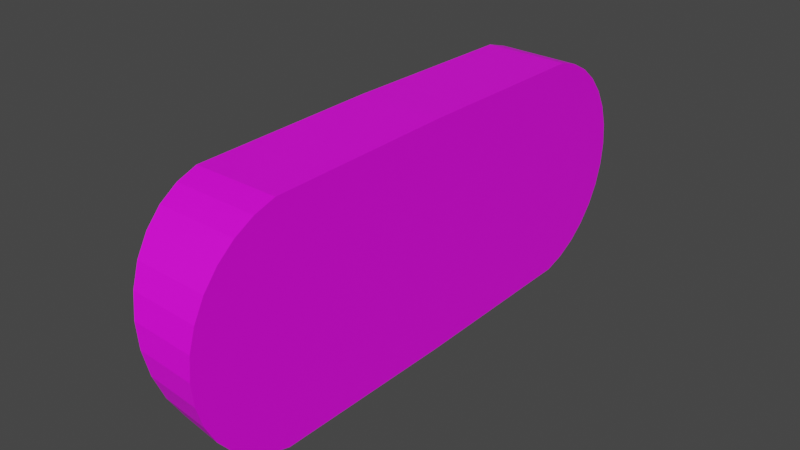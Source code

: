 # Source: Highscore_Button.blend  (saved by Blender 3.6.11; exported with 4.5.12 LTS)
import bpy
from mathutils import Matrix  # noqa: F401  (used for matrix-valued properties, if any)

bpy.ops.wm.read_factory_settings(use_empty=True)
scene = bpy.context.scene
scene.name = 'Scene'

# ---- collections
col_collection = bpy.data.collections.new('Collection'); scene.collection.children.link(col_collection)

# ---- images (referenced by path relative to the original .blend; pixels are not part of the script)
import os
ASSET_DIR = os.environ.get("B2B_ASSET_DIR", "")  # directory of the original .blend (textures are referenced by path, not embedded)
HERE = os.path.dirname(os.path.abspath(__file__))  # packed textures are extracted next to this script under _unpacked/

def load_image(name, relpath, width, height, colorspace="sRGB"):
    """Load a texture the original file referenced (path relative to the .blend, or extracted next to this script)."""
    p = next((c for c in (os.path.join(HERE, relpath), os.path.join(ASSET_DIR, relpath)) if relpath and os.path.exists(c)), "")
    if p:
        img = bpy.data.images.load(p, check_existing=True)
        img.name = name
    else:  # same state as the original file: an image datablock whose file is absent (Cycles renders it pink)
        img = bpy.data.images.new(name, width, height)
        img.source = "FILE"
        img.filepath = "//" + (relpath or name)
    img.colorspace_settings.name = colorspace
    return img
img_highscore_png = load_image('Highscore.png', 'Highscore.png', 1024, 1024, 'sRGB')

# ---- materials (node trees are filled in below, after node groups)
mat_material = bpy.data.materials.new('Material')
mat_material.use_transparent_shadow = False

# ---- material node trees
mat_material.use_nodes = True; mat_material.node_tree.nodes.clear()
_N = mat_material.node_tree.nodes; _L = mat_material.node_tree.links
n0 = _N.new('ShaderNodeBsdfPrincipled'); n0.name = 'Principled BSDF'; n0.location = (10, 300)
n0.distribution = 'GGX'
n0.subsurface_method = 'RANDOM_WALK_SKIN'
n0.inputs[3].default_value = 1.45
n0.inputs[27].default_value = (0.0, 0.0, 0.0, 1.0)
n0.inputs[28].default_value = 1.0
n1 = _N.new('ShaderNodeOutputMaterial'); n1.name = 'Material Output'; n1.location = (300, 300)
n2 = _N.new('ShaderNodeTexImage'); n2.name = 'Image Texture'; n2.location = (-280, 275)
n2.image = img_highscore_png
_L.new(n0.outputs[0], n1.inputs[0])
_L.new(n2.outputs[0], n0.inputs[0])
n1.is_active_output = True

# ---- world
world_world = bpy.data.worlds.new('World'); scene.world = world_world
world_world.use_nodes = True; world_world.node_tree.nodes.clear()
_N = world_world.node_tree.nodes; _L = world_world.node_tree.links
n0 = _N.new('ShaderNodeOutputWorld'); n0.name = 'World Output'; n0.location = (300, 300)
n1 = _N.new('ShaderNodeBackground'); n1.name = 'Background'; n1.location = (10, 300)
n1.inputs[0].default_value = (0.05088, 0.05088, 0.05088, 1.0)
_L.new(n1.outputs[0], n0.inputs[0])
n0.is_active_output = True
world_world.color = (0.05088, 0.05088, 0.05088)
world_world.use_sun_shadow = False
world_world.sun_shadow_jitter_overblur = 0.0

# ---- meshes
me_circle = bpy.data.meshes.new('Circle')
me_circle.from_pydata([(-0.04613, 2.472, -0.2537), (-0.2336, 2.453, -0.3079), (-0.4138, 2.396, -0.3599), (-0.5799, 2.304, -0.4079), (-0.7255, 2.179, -0.4499), (-0.845, 2.028, -0.4844), (-0.9337, 1.855, -0.5101), (-0.9884, 1.667, -0.5259), (-1.007, 0.0, -0.5312), (-0.9884, -1.667, -0.5259), (-0.9337, -1.855, -0.5101), (-0.845, -2.028, -0.4844), (-0.7255, -2.179, -0.4499), (-0.5799, -2.304, -0.4079), (-0.4138, -2.396, -0.3599), (-0.2336, -2.453, -0.3079), (-0.04613, -2.472, -0.2537), (0.1413, -2.453, -0.1996), (0.3215, -2.396, -0.1475), (0.4876, -2.304, -0.09958), (0.6332, -2.179, -0.05754), (0.7527, -2.028, -0.02303), (0.8415, -1.855, 0.002609), (0.8961, -1.667, 0.0184), (0.9146, 0.0, 0.02373), (0.8961, 1.667, 0.0184), (0.8415, 1.855, 0.002609), (0.7527, 2.028, -0.02303), (0.6332, 2.179, -0.05754), (0.4876, 2.304, -0.09958), (0.3215, 2.396, -0.1475), (0.1413, 2.453, -0.1996), (1.645e-08, 2.472, 0.2178), (-0.1951, 2.453, 0.2178), (-0.3827, 2.396, 0.2178), (-0.5556, 2.304, 0.2178), (-0.7071, 2.179, 0.2178), (-0.8315, 2.028, 0.2178), (-0.9239, 1.855, 0.2178), (-0.9808, 1.667, 0.2178), (-1.0, 0.0, 0.2178), (-0.9808, -1.667, 0.2178), (-0.9239, -1.855, 0.2178), (-0.8315, -2.028, 0.2178), (-0.7071, -2.179, 0.2178), (-0.5556, -2.304, 0.2178), (-0.3827, -2.396, 0.2178), (-0.1951, -2.453, 0.2178), (1.645e-08, -2.472, 0.2178), (0.1951, -2.453, 0.2178), (0.3827, -2.396, 0.2178), (0.5556, -2.304, 0.2178), (0.7071, -2.179, 0.2178), (0.8315, -2.028, 0.2178), (0.9239, -1.855, 0.2178), (0.9808, -1.667, 0.2178), (1.0, 0.0, 0.2178), (0.9808, 1.667, 0.2178), (0.9239, 1.855, 0.2178), (0.8315, 2.028, 0.2178), (0.7071, 2.179, 0.2178), (0.5556, 2.304, 0.2178), (0.3827, 2.396, 0.2178), (0.1951, 2.453, 0.2178)], [], [(23, 55, 54, 22), (10, 42, 41, 9), (24, 56, 55, 23), (11, 43, 42, 10), (25, 57, 56, 24), (12, 44, 43, 11), (26, 58, 57, 25), (13, 45, 44, 12), (27, 59, 58, 26), (14, 46, 45, 13), (1, 33, 32, 0), (28, 60, 59, 27), (15, 47, 46, 14), (2, 34, 33, 1), (29, 61, 60, 28), (16, 48, 47, 15), (3, 35, 34, 2), (30, 62, 61, 29), (17, 49, 48, 16), (4, 36, 35, 3), (31, 63, 62, 30), (18, 50, 49, 17), (5, 37, 36, 4), (0, 32, 63, 31), (19, 51, 50, 18), (6, 38, 37, 5), (20, 52, 51, 19), (7, 39, 38, 6), (21, 53, 52, 20), (8, 40, 39, 7), (22, 54, 53, 21), (9, 41, 40, 8), (33, 34, 35, 36, 37, 38, 39, 40, 41, 42, 43, 44, 45, 46, 47, 48, 49, 50, 51, 52, 53, 54, 55, 56, 57, 58, 59, 60, 61, 62, 63, 32), (1, 0, 31, 30, 29, 28, 27, 26, 25, 24, 23, 22, 21, 20, 19, 18, 17, 16, 15, 14, 13, 12, 11, 10, 9, 8, 7, 6, 5, 4, 3, 2)])
_uv = me_circle.uv_layers.new(name='UVMap')
_uv.uv.foreach_set('vector', [0.02459, 0.7431, 1.875e-08, 0.7428, 0.009465, 0.7767, 0.03446, 0.7769, 0.8758, 0.05839, 0.7448, 0.05839, 0.7449, 0.09215, 0.8788, 0.09215, 0.02446, 0.4429, 2.392e-08, 0.4427, 1.875e-08, 0.7428, 0.02459, 0.7431, 0.871, 0.02727, 0.7446, 0.02727, 0.7448, 0.05839, 0.8758, 0.05839, 0.03124, 0.1429, 0.006644, 0.1426, 2.392e-08, 0.4427, 0.02446, 0.4429, 0.8645, 5.12e-09, 0.7443, 1.037e-08, 0.7446, 0.02727, 0.871, 0.02727, 0.04185, 0.1093, 0.01686, 0.109, 0.006644, 0.1426, 0.03124, 0.1429, 0.9924, 0.2478, 0.8798, 0.2434, 0.8798, 0.2728, 1.0, 0.2761, 0.05883, 0.07832, 0.03318, 0.07804, 0.01686, 0.109, 0.04185, 0.1093, 0.9838, 0.2164, 0.8798, 0.2108, 0.8798, 0.2434, 0.9924, 0.2478, 0.9054, 0.4592, 1.0, 0.4523, 1.0, 0.417, 0.9151, 0.4253, 0.9504, 0.3089, 0.9999, 0.2957, 0.9999, 0.2761, 0.9565, 0.2902, 0.9744, 0.1831, 0.8798, 0.1762, 0.8798, 0.2108, 0.9838, 0.2164, 0.896, 0.4925, 1.0, 0.4869, 1.0, 0.4523, 0.9054, 0.4592, 0.9428, 0.3327, 0.9999, 0.3206, 0.9999, 0.2957, 0.9504, 0.3089, 0.9646, 0.1492, 0.8798, 0.1409, 0.8798, 0.1762, 0.9744, 0.1831, 0.8874, 0.5239, 1.0, 0.5195, 1.0, 0.4869, 0.896, 0.4925, 0.9342, 0.3608, 1.0, 0.3499, 0.9999, 0.3206, 0.9428, 0.3327, 0.9549, 0.116, 0.8798, 0.1063, 0.8798, 0.1409, 0.9646, 0.1492, 0.8798, 0.5522, 0.9999, 0.5489, 1.0, 0.5195, 0.8874, 0.5239, 0.9249, 0.3921, 1.0, 0.3824, 1.0, 0.3499, 0.9342, 0.3608, 0.9456, 0.08472, 0.8798, 0.07377, 0.8798, 0.1063, 0.9549, 0.116, 0.871, 0.7572, 0.7446, 0.7572, 0.7443, 0.7845, 0.8645, 0.7845, 0.9151, 0.4253, 1.0, 0.417, 1.0, 0.3824, 0.9249, 0.3921, 0.9369, 0.05663, 0.8798, 0.04446, 0.8798, 0.07377, 0.9456, 0.08472, 0.8758, 0.7261, 0.7448, 0.7261, 0.7446, 0.7572, 0.871, 0.7572, 0.9294, 0.03279, 0.8799, 0.01956, 0.8798, 0.04446, 0.9369, 0.05663, 0.8788, 0.6923, 0.7449, 0.6923, 0.7448, 0.7261, 0.8758, 0.7261, 0.9232, 0.01411, 0.8799, 4.448e-09, 0.8799, 0.01956, 0.9294, 0.03279, 0.8798, 0.3922, 0.745, 0.3922, 0.7449, 0.6923, 0.8788, 0.6923, 0.03446, 0.7769, 0.009465, 0.7767, 0.0251, 0.8079, 0.05075, 0.8082, 0.8788, 0.09215, 0.7449, 0.09215, 0.745, 0.3922, 0.8798, 0.3922, 0.5944, 0.8868, 0.6282, 0.877, 0.6595, 0.8607, 0.6871, 0.8386, 0.7098, 0.8116, 0.7268, 0.7807, 0.7374, 0.747, 0.7443, 0.447, 0.7443, 0.1469, 0.7345, 0.113, 0.7182, 0.0817, 0.6961, 0.05418, 0.6691, 0.03148, 0.6382, 0.01449, 0.6045, 0.003862, 0.5695, -4.691e-08, 0.5343, 0.003053, 0.5004, 0.01291, 0.4691, 0.02918, 0.4416, 0.05124, 0.4189, 0.07826, 0.4019, 0.1092, 0.3913, 0.1428, 0.3844, 0.4429, 0.3844, 0.743, 0.3942, 0.7769, 0.4105, 0.8082, 0.4326, 0.8357, 0.4596, 0.8584, 0.4905, 0.8754, 0.5241, 0.886, 0.5592, 0.8899, 0.2444, 0.003847, 0.2093, 2.367e-08, 0.1742, 0.003069, 0.1403, 0.01294, 0.109, 0.02922, 0.08151, 0.0513, 0.05883, 0.07832, 0.04185, 0.1093, 0.03124, 0.1429, 0.02446, 0.4429, 0.02459, 0.7431, 0.03446, 0.7769, 0.05075, 0.8082, 0.07282, 0.8358, 0.09985, 0.8584, 0.1308, 0.8754, 0.1644, 0.886, 0.1995, 0.8899, 0.2346, 0.8868, 0.2685, 0.8769, 0.2998, 0.8606, 0.3273, 0.8386, 0.35, 0.8115, 0.367, 0.7806, 0.3776, 0.747, 0.3844, 0.4469, 0.3842, 0.1468, 0.3744, 0.1129, 0.3581, 0.08164, 0.336, 0.05412, 0.309, 0.03144, 0.2781, 0.01446])
me_circle.materials.append(mat_material)
me_circle.use_mirror_y = True
me_circle.update()

# ---- objects
ob_circle = bpy.data.objects.new('Circle', me_circle)

# ---- transforms, parenting, visibility, modifiers, constraints
ob_circle.location = (0.0, 0.0, 0.0)
ob_circle.rotation_euler = (-0.0, 1.571, 0.0)
ob_circle.scale = (4.404, 4.404, 4.404)
ob_circle.use_mesh_mirror_y = True

# ---- collection membership
col_collection.objects.link(ob_circle)

# ---- scene / render settings (as saved in the file)
scene.frame_start = 1; scene.frame_end = 250; scene.frame_set(1)
scene.render.engine = 'BLENDER_EEVEE_NEXT'
scene.cycles.sampling_pattern = 'TABULATED_SOBOL'
scene.view_settings.view_transform = 'Filmic'
bpy.context.view_layer.update()

# ---- added for rendering (the .blend has no active camera and no usable light): camera, sun
cam_auto = bpy.data.cameras.new('AutoCamera')
cam_auto.lens = 50.0
cam_auto.sensor_width = 36.0
cam_auto.clip_end = 1000.0
ob_auto_camera = bpy.data.objects.new('AutoCamera', cam_auto)
scene.collection.objects.link(ob_auto_camera)
ob_auto_camera.location = (21.2694, -26.3513, 17.5827)
ob_auto_camera.rotation_euler = (1.09748, -7.21219e-08, 0.694738)
scene.camera = ob_auto_camera
light_auto_sun = bpy.data.lights.new('AutoSun', 'SUN')
light_auto_sun.energy = 3.0
light_auto_sun.angle = 0.0523599
ob_auto_sun = bpy.data.objects.new('AutoSun', light_auto_sun)
scene.collection.objects.link(ob_auto_sun)
ob_auto_sun.rotation_euler = (0.872665, 0.174533, 0.523599)
bpy.context.view_layer.update()
